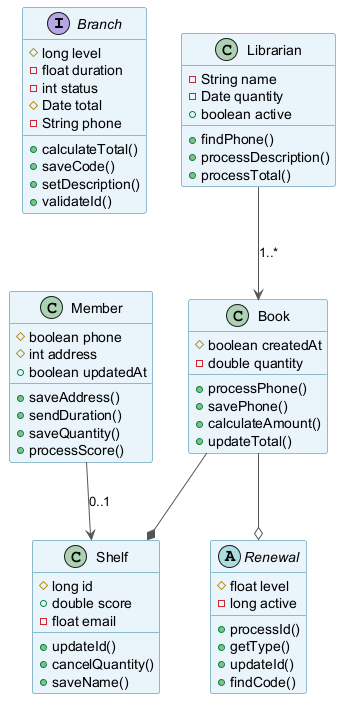

The diagram above was rendered by PlantUML. Its source (embedded in the PNG):
@startuml
skinparam backgroundColor #FFFFFF
skinparam classBackgroundColor #E8F4FA
skinparam classBorderColor #2C7DA0
skinparam ArrowColor #555555
interface Branch {
  #long level
  -float duration
  -int status
  #Date total
  -String phone
  +calculateTotal()
  +saveCode()
  +setDescription()
  +validateId()
}
class Shelf {
  #long id
  +double score
  -float email
  +updateId()
  +cancelQuantity()
  +saveName()
}
class Member {
  #boolean phone
  #int address
  +boolean updatedAt
  +saveAddress()
  +sendDuration()
  +saveQuantity()
  +processScore()
}
class Librarian {
  -String name
  -Date quantity
  +boolean active
  +findPhone()
  +processDescription()
  +processTotal()
}
abstract class Renewal {
  #float level
  -long active
  +processId()
  +getType()
  +updateId()
  +findCode()
}
class Book {
  #boolean createdAt
  -double quantity
  +processPhone()
  +savePhone()
  +calculateAmount()
  +updateTotal()
}
Book --o Renewal
Book --* Shelf
Librarian --> Book : "1..*"
Member --> Shelf : "0..1"
@enduml